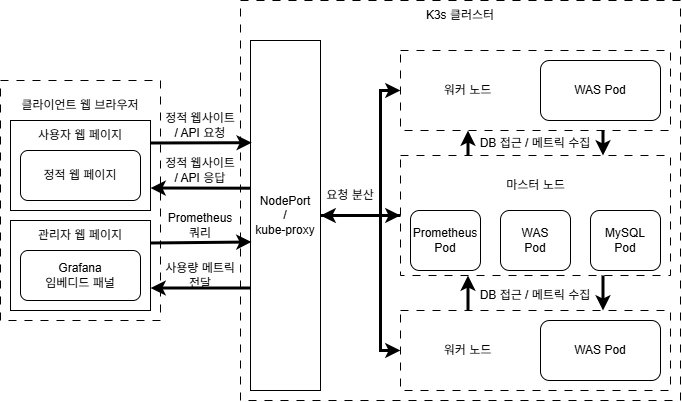

The diagram above was exported from draw.io. Its source (the exported page's mxGraphModel, read from the mxfile embedded in the PNG):
<mxGraphModel dx="925" dy="546" grid="1" gridSize="10" guides="1" tooltips="1" connect="1" arrows="1" fold="1" page="1" pageScale="1" pageWidth="827" pageHeight="1169" math="0" shadow="0">
  <root>
    <mxCell id="WIyWlLk6GJQsqaUBKTNV-0" />
    <mxCell id="WIyWlLk6GJQsqaUBKTNV-1" parent="WIyWlLk6GJQsqaUBKTNV-0" />
    <mxCell id="n5_P89Dm23TPjXJE94v4-0" value="" style="rounded=0;whiteSpace=wrap;html=1;fillColor=none;dashed=1;dashPattern=8 8;" vertex="1" parent="WIyWlLk6GJQsqaUBKTNV-1">
      <mxGeometry x="120" y="120" width="160" height="240" as="geometry" />
    </mxCell>
    <mxCell id="n5_P89Dm23TPjXJE94v4-1" value="" style="rounded=0;whiteSpace=wrap;html=1;" vertex="1" parent="WIyWlLk6GJQsqaUBKTNV-1">
      <mxGeometry x="130" y="160" width="140" height="90" as="geometry" />
    </mxCell>
    <mxCell id="n5_P89Dm23TPjXJE94v4-2" value="" style="rounded=0;whiteSpace=wrap;html=1;" vertex="1" parent="WIyWlLk6GJQsqaUBKTNV-1">
      <mxGeometry x="130" y="260" width="140" height="90" as="geometry" />
    </mxCell>
    <mxCell id="n5_P89Dm23TPjXJE94v4-4" value="정적 웹 페이지" style="rounded=1;whiteSpace=wrap;html=1;" vertex="1" parent="WIyWlLk6GJQsqaUBKTNV-1">
      <mxGeometry x="140" y="190" width="120" height="50" as="geometry" />
    </mxCell>
    <mxCell id="n5_P89Dm23TPjXJE94v4-5" value="Grafana&lt;div&gt;임베디드 패널&lt;/div&gt;" style="rounded=1;whiteSpace=wrap;html=1;" vertex="1" parent="WIyWlLk6GJQsqaUBKTNV-1">
      <mxGeometry x="140" y="290" width="120" height="50" as="geometry" />
    </mxCell>
    <mxCell id="n5_P89Dm23TPjXJE94v4-6" value="" style="rounded=0;whiteSpace=wrap;html=1;fillColor=none;strokeColor=default;dashed=1;dashPattern=8 8;" vertex="1" parent="WIyWlLk6GJQsqaUBKTNV-1">
      <mxGeometry x="360" y="40" width="440" height="400" as="geometry" />
    </mxCell>
    <mxCell id="n5_P89Dm23TPjXJE94v4-16" value="NodePort&lt;div&gt;/&lt;/div&gt;&lt;div&gt;kube-proxy&lt;/div&gt;" style="rounded=0;whiteSpace=wrap;html=1;" vertex="1" parent="WIyWlLk6GJQsqaUBKTNV-1">
      <mxGeometry x="370" y="80" width="70" height="350" as="geometry" />
    </mxCell>
    <mxCell id="n5_P89Dm23TPjXJE94v4-17" value="" style="rounded=0;whiteSpace=wrap;html=1;fillColor=none;dashed=1;dashPattern=8 8;" vertex="1" parent="WIyWlLk6GJQsqaUBKTNV-1">
      <mxGeometry x="520" y="195" width="270" height="120" as="geometry" />
    </mxCell>
    <mxCell id="n5_P89Dm23TPjXJE94v4-18" value="Prometheus&lt;div&gt;Pod&lt;/div&gt;" style="rounded=1;whiteSpace=wrap;html=1;" vertex="1" parent="WIyWlLk6GJQsqaUBKTNV-1">
      <mxGeometry x="530" y="250" width="70" height="60" as="geometry" />
    </mxCell>
    <mxCell id="n5_P89Dm23TPjXJE94v4-19" value="WAS&lt;div&gt;Pod&lt;/div&gt;" style="rounded=1;whiteSpace=wrap;html=1;" vertex="1" parent="WIyWlLk6GJQsqaUBKTNV-1">
      <mxGeometry x="620" y="250" width="70" height="60" as="geometry" />
    </mxCell>
    <mxCell id="n5_P89Dm23TPjXJE94v4-20" value="MySQL&lt;div&gt;Pod&lt;/div&gt;" style="rounded=1;whiteSpace=wrap;html=1;" vertex="1" parent="WIyWlLk6GJQsqaUBKTNV-1">
      <mxGeometry x="710" y="250" width="70" height="60" as="geometry" />
    </mxCell>
    <mxCell id="n5_P89Dm23TPjXJE94v4-21" value="" style="rounded=0;whiteSpace=wrap;html=1;fillColor=none;dashed=1;dashPattern=8 8;" vertex="1" parent="WIyWlLk6GJQsqaUBKTNV-1">
      <mxGeometry x="520" y="90" width="270" height="80" as="geometry" />
    </mxCell>
    <mxCell id="n5_P89Dm23TPjXJE94v4-22" value="" style="rounded=0;whiteSpace=wrap;html=1;dashed=1;dashPattern=8 8;fillColor=none;" vertex="1" parent="WIyWlLk6GJQsqaUBKTNV-1">
      <mxGeometry x="520" y="350" width="270" height="80" as="geometry" />
    </mxCell>
    <mxCell id="n5_P89Dm23TPjXJE94v4-23" value="WAS Pod" style="rounded=1;whiteSpace=wrap;html=1;" vertex="1" parent="WIyWlLk6GJQsqaUBKTNV-1">
      <mxGeometry x="660" y="360" width="120" height="60" as="geometry" />
    </mxCell>
    <mxCell id="n5_P89Dm23TPjXJE94v4-24" value="WAS Pod" style="rounded=1;whiteSpace=wrap;html=1;" vertex="1" parent="WIyWlLk6GJQsqaUBKTNV-1">
      <mxGeometry x="660" y="100" width="120" height="60" as="geometry" />
    </mxCell>
    <mxCell id="n5_P89Dm23TPjXJE94v4-25" value="클라이언트 웹 브라우저" style="text;html=1;align=center;verticalAlign=middle;whiteSpace=wrap;rounded=0;" vertex="1" parent="WIyWlLk6GJQsqaUBKTNV-1">
      <mxGeometry x="135" y="130" width="130" height="30" as="geometry" />
    </mxCell>
    <mxCell id="n5_P89Dm23TPjXJE94v4-26" value="사용자 웹 페이지" style="text;html=1;align=center;verticalAlign=middle;whiteSpace=wrap;rounded=0;" vertex="1" parent="WIyWlLk6GJQsqaUBKTNV-1">
      <mxGeometry x="150" y="160" width="100" height="30" as="geometry" />
    </mxCell>
    <mxCell id="n5_P89Dm23TPjXJE94v4-27" value="관리자 웹 페이지" style="text;html=1;align=center;verticalAlign=middle;whiteSpace=wrap;rounded=0;" vertex="1" parent="WIyWlLk6GJQsqaUBKTNV-1">
      <mxGeometry x="150" y="260" width="100" height="30" as="geometry" />
    </mxCell>
    <mxCell id="n5_P89Dm23TPjXJE94v4-28" value="K3s 클러스터" style="text;html=1;align=center;verticalAlign=middle;whiteSpace=wrap;rounded=0;" vertex="1" parent="WIyWlLk6GJQsqaUBKTNV-1">
      <mxGeometry x="535" y="40" width="90" height="30" as="geometry" />
    </mxCell>
    <mxCell id="n5_P89Dm23TPjXJE94v4-29" value="마스터 노드" style="text;html=1;align=center;verticalAlign=middle;whiteSpace=wrap;rounded=0;" vertex="1" parent="WIyWlLk6GJQsqaUBKTNV-1">
      <mxGeometry x="617.5" y="210" width="75" height="30" as="geometry" />
    </mxCell>
    <mxCell id="n5_P89Dm23TPjXJE94v4-30" value="워커 노드" style="text;html=1;align=center;verticalAlign=middle;whiteSpace=wrap;rounded=0;" vertex="1" parent="WIyWlLk6GJQsqaUBKTNV-1">
      <mxGeometry x="550" y="115" width="75" height="30" as="geometry" />
    </mxCell>
    <mxCell id="n5_P89Dm23TPjXJE94v4-31" value="워커 노드" style="text;html=1;align=center;verticalAlign=middle;whiteSpace=wrap;rounded=0;" vertex="1" parent="WIyWlLk6GJQsqaUBKTNV-1">
      <mxGeometry x="550" y="375" width="75" height="30" as="geometry" />
    </mxCell>
    <mxCell id="n5_P89Dm23TPjXJE94v4-32" value="" style="endArrow=classic;html=1;rounded=0;exitX=1;exitY=0.25;exitDx=0;exitDy=0;entryX=0.019;entryY=0.292;entryDx=0;entryDy=0;entryPerimeter=0;strokeWidth=3;" edge="1" parent="WIyWlLk6GJQsqaUBKTNV-1" source="n5_P89Dm23TPjXJE94v4-1" target="n5_P89Dm23TPjXJE94v4-16">
      <mxGeometry width="50" height="50" relative="1" as="geometry">
        <mxPoint x="480" y="250" as="sourcePoint" />
        <mxPoint x="530" y="200" as="targetPoint" />
      </mxGeometry>
    </mxCell>
    <mxCell id="n5_P89Dm23TPjXJE94v4-33" value="" style="endArrow=classic;html=1;rounded=0;entryX=1;entryY=0.75;entryDx=0;entryDy=0;strokeWidth=3;exitX=0;exitY=0.422;exitDx=0;exitDy=0;exitPerimeter=0;" edge="1" parent="WIyWlLk6GJQsqaUBKTNV-1" source="n5_P89Dm23TPjXJE94v4-16" target="n5_P89Dm23TPjXJE94v4-1">
      <mxGeometry width="50" height="50" relative="1" as="geometry">
        <mxPoint x="320" y="230" as="sourcePoint" />
        <mxPoint x="381" y="192" as="targetPoint" />
      </mxGeometry>
    </mxCell>
    <mxCell id="n5_P89Dm23TPjXJE94v4-34" value="" style="endArrow=classic;html=1;rounded=0;exitX=1;exitY=0.25;exitDx=0;exitDy=0;entryX=0.019;entryY=0.292;entryDx=0;entryDy=0;entryPerimeter=0;strokeWidth=3;" edge="1" parent="WIyWlLk6GJQsqaUBKTNV-1">
      <mxGeometry width="50" height="50" relative="1" as="geometry">
        <mxPoint x="270" y="282.5" as="sourcePoint" />
        <mxPoint x="371" y="281.5" as="targetPoint" />
      </mxGeometry>
    </mxCell>
    <mxCell id="n5_P89Dm23TPjXJE94v4-35" value="" style="endArrow=classic;html=1;rounded=0;entryX=1;entryY=0.75;entryDx=0;entryDy=0;strokeWidth=3;exitX=0;exitY=0.422;exitDx=0;exitDy=0;exitPerimeter=0;" edge="1" parent="WIyWlLk6GJQsqaUBKTNV-1">
      <mxGeometry width="50" height="50" relative="1" as="geometry">
        <mxPoint x="370" y="327.5" as="sourcePoint" />
        <mxPoint x="270" y="327.5" as="targetPoint" />
      </mxGeometry>
    </mxCell>
    <mxCell id="n5_P89Dm23TPjXJE94v4-36" value="" style="endArrow=classic;html=1;rounded=0;exitX=1;exitY=0.5;exitDx=0;exitDy=0;entryX=0;entryY=0.5;entryDx=0;entryDy=0;strokeWidth=3;edgeStyle=orthogonalEdgeStyle;" edge="1" parent="WIyWlLk6GJQsqaUBKTNV-1" source="n5_P89Dm23TPjXJE94v4-16" target="n5_P89Dm23TPjXJE94v4-21">
      <mxGeometry width="50" height="50" relative="1" as="geometry">
        <mxPoint x="280" y="193" as="sourcePoint" />
        <mxPoint x="381" y="192" as="targetPoint" />
        <Array as="points">
          <mxPoint x="500" y="255" />
          <mxPoint x="500" y="130" />
        </Array>
      </mxGeometry>
    </mxCell>
    <mxCell id="n5_P89Dm23TPjXJE94v4-37" value="" style="endArrow=classic;html=1;rounded=0;exitX=1;exitY=0.5;exitDx=0;exitDy=0;entryX=0;entryY=0.5;entryDx=0;entryDy=0;strokeWidth=3;" edge="1" parent="WIyWlLk6GJQsqaUBKTNV-1" source="n5_P89Dm23TPjXJE94v4-16" target="n5_P89Dm23TPjXJE94v4-17">
      <mxGeometry width="50" height="50" relative="1" as="geometry">
        <mxPoint x="280" y="193" as="sourcePoint" />
        <mxPoint x="381" y="192" as="targetPoint" />
      </mxGeometry>
    </mxCell>
    <mxCell id="n5_P89Dm23TPjXJE94v4-38" value="" style="endArrow=classic;html=1;rounded=0;exitX=1;exitY=0.5;exitDx=0;exitDy=0;entryX=0;entryY=0.5;entryDx=0;entryDy=0;strokeWidth=3;edgeStyle=orthogonalEdgeStyle;" edge="1" parent="WIyWlLk6GJQsqaUBKTNV-1" source="n5_P89Dm23TPjXJE94v4-16" target="n5_P89Dm23TPjXJE94v4-22">
      <mxGeometry width="50" height="50" relative="1" as="geometry">
        <mxPoint x="450" y="265" as="sourcePoint" />
        <mxPoint x="530" y="265" as="targetPoint" />
        <Array as="points">
          <mxPoint x="500" y="255" />
          <mxPoint x="500" y="390" />
        </Array>
      </mxGeometry>
    </mxCell>
    <mxCell id="n5_P89Dm23TPjXJE94v4-39" value="" style="endArrow=classic;html=1;rounded=0;exitX=0;exitY=0.5;exitDx=0;exitDy=0;strokeWidth=3;entryX=1;entryY=0.5;entryDx=0;entryDy=0;" edge="1" parent="WIyWlLk6GJQsqaUBKTNV-1" source="n5_P89Dm23TPjXJE94v4-17" target="n5_P89Dm23TPjXJE94v4-16">
      <mxGeometry width="50" height="50" relative="1" as="geometry">
        <mxPoint x="480" y="250" as="sourcePoint" />
        <mxPoint x="530" y="200" as="targetPoint" />
      </mxGeometry>
    </mxCell>
    <mxCell id="n5_P89Dm23TPjXJE94v4-40" value="" style="endArrow=classic;html=1;rounded=0;strokeWidth=3;exitX=0.25;exitY=0;exitDx=0;exitDy=0;entryX=0.25;entryY=1;entryDx=0;entryDy=0;" edge="1" parent="WIyWlLk6GJQsqaUBKTNV-1" source="n5_P89Dm23TPjXJE94v4-17" target="n5_P89Dm23TPjXJE94v4-21">
      <mxGeometry width="50" height="50" relative="1" as="geometry">
        <mxPoint x="460" y="260" as="sourcePoint" />
        <mxPoint x="510" y="210" as="targetPoint" />
      </mxGeometry>
    </mxCell>
    <mxCell id="n5_P89Dm23TPjXJE94v4-41" value="" style="endArrow=classic;html=1;rounded=0;strokeWidth=3;exitX=0.25;exitY=0;exitDx=0;exitDy=0;entryX=0.25;entryY=1;entryDx=0;entryDy=0;" edge="1" parent="WIyWlLk6GJQsqaUBKTNV-1" source="n5_P89Dm23TPjXJE94v4-22" target="n5_P89Dm23TPjXJE94v4-17">
      <mxGeometry width="50" height="50" relative="1" as="geometry">
        <mxPoint x="598" y="205" as="sourcePoint" />
        <mxPoint x="598" y="180" as="targetPoint" />
      </mxGeometry>
    </mxCell>
    <mxCell id="n5_P89Dm23TPjXJE94v4-42" value="" style="endArrow=classic;html=1;rounded=0;strokeWidth=3;exitX=0.75;exitY=1;exitDx=0;exitDy=0;entryX=0.75;entryY=0;entryDx=0;entryDy=0;" edge="1" parent="WIyWlLk6GJQsqaUBKTNV-1" source="n5_P89Dm23TPjXJE94v4-17" target="n5_P89Dm23TPjXJE94v4-22">
      <mxGeometry width="50" height="50" relative="1" as="geometry">
        <mxPoint x="598" y="360" as="sourcePoint" />
        <mxPoint x="598" y="325" as="targetPoint" />
      </mxGeometry>
    </mxCell>
    <mxCell id="n5_P89Dm23TPjXJE94v4-43" value="" style="endArrow=classic;html=1;rounded=0;strokeWidth=3;exitX=0.75;exitY=1;exitDx=0;exitDy=0;entryX=0.75;entryY=0;entryDx=0;entryDy=0;" edge="1" parent="WIyWlLk6GJQsqaUBKTNV-1" source="n5_P89Dm23TPjXJE94v4-21" target="n5_P89Dm23TPjXJE94v4-17">
      <mxGeometry width="50" height="50" relative="1" as="geometry">
        <mxPoint x="733" y="325" as="sourcePoint" />
        <mxPoint x="733" y="360" as="targetPoint" />
      </mxGeometry>
    </mxCell>
    <mxCell id="n5_P89Dm23TPjXJE94v4-44" value="정적 웹사이트&lt;div&gt;/ API 요청&lt;/div&gt;" style="text;html=1;align=center;verticalAlign=middle;whiteSpace=wrap;rounded=0;" vertex="1" parent="WIyWlLk6GJQsqaUBKTNV-1">
      <mxGeometry x="280" y="150" width="80" height="30" as="geometry" />
    </mxCell>
    <mxCell id="n5_P89Dm23TPjXJE94v4-45" value="Prometheus&lt;div&gt;쿼리&lt;/div&gt;" style="text;html=1;align=center;verticalAlign=middle;whiteSpace=wrap;rounded=0;" vertex="1" parent="WIyWlLk6GJQsqaUBKTNV-1">
      <mxGeometry x="280" y="250" width="80" height="30" as="geometry" />
    </mxCell>
    <mxCell id="n5_P89Dm23TPjXJE94v4-46" value="정적 웹사이트&lt;div&gt;/ API 응답&lt;/div&gt;" style="text;html=1;align=center;verticalAlign=middle;whiteSpace=wrap;rounded=0;" vertex="1" parent="WIyWlLk6GJQsqaUBKTNV-1">
      <mxGeometry x="280" y="195" width="80" height="30" as="geometry" />
    </mxCell>
    <mxCell id="n5_P89Dm23TPjXJE94v4-47" value="사용량 메트릭&lt;div&gt;전달&lt;/div&gt;" style="text;html=1;align=center;verticalAlign=middle;whiteSpace=wrap;rounded=0;" vertex="1" parent="WIyWlLk6GJQsqaUBKTNV-1">
      <mxGeometry x="280" y="300" width="80" height="30" as="geometry" />
    </mxCell>
    <mxCell id="n5_P89Dm23TPjXJE94v4-48" value="요청 분산" style="text;html=1;align=center;verticalAlign=middle;whiteSpace=wrap;rounded=0;" vertex="1" parent="WIyWlLk6GJQsqaUBKTNV-1">
      <mxGeometry x="440" y="220" width="60" height="30" as="geometry" />
    </mxCell>
    <mxCell id="n5_P89Dm23TPjXJE94v4-49" value="DB 접근 / 메트릭 수집" style="text;html=1;align=center;verticalAlign=middle;whiteSpace=wrap;rounded=0;" vertex="1" parent="WIyWlLk6GJQsqaUBKTNV-1">
      <mxGeometry x="590" y="170" width="130" height="25" as="geometry" />
    </mxCell>
    <mxCell id="n5_P89Dm23TPjXJE94v4-50" value="DB 접근 / 메트릭 수집" style="text;html=1;align=center;verticalAlign=middle;whiteSpace=wrap;rounded=0;" vertex="1" parent="WIyWlLk6GJQsqaUBKTNV-1">
      <mxGeometry x="590" y="320" width="130" height="30" as="geometry" />
    </mxCell>
  </root>
</mxGraphModel>